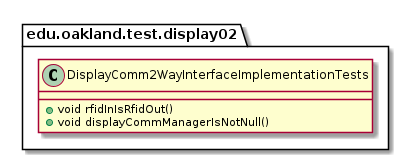

The diagram above was rendered by PlantUML. Its source (embedded in the PNG):
@startuml DisplayComm2WayInterfaceImplementationTests

package edu.oakland.test.display02 {
    class DisplayComm2WayInterfaceImplementationTests {
        + void rfidInIsRfidOut()
        + void displayCommManagerIsNotNull()
    }
}

@enduml